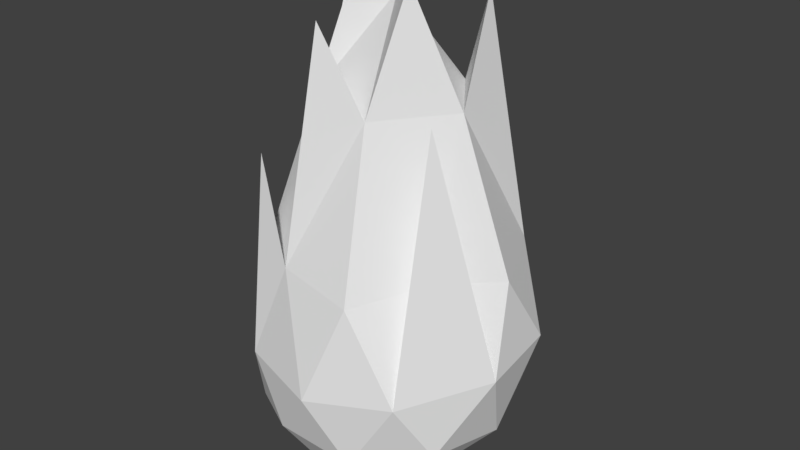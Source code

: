 # Source: FireBigBAll.blend  (saved by Blender 2.79.0; exported with 4.5.12 LTS)
import bpy
from mathutils import Matrix  # noqa: F401  (used for matrix-valued properties, if any)

bpy.ops.wm.read_factory_settings(use_empty=True)
scene = bpy.context.scene
scene.name = 'Scene'

# ---- collections
col_collection_1 = bpy.data.collections.new('Collection 1'); scene.collection.children.link(col_collection_1)

# ---- world
world_world = bpy.data.worlds.new('World'); scene.world = world_world
world_world.color = (0.05088, 0.05088, 0.05088)
world_world.use_sun_shadow = False
world_world.sun_shadow_jitter_overblur = 0.0
world_world.cycles.sampling_method = 'MANUAL'

# ---- meshes
me_icosphere = bpy.data.meshes.new('Icosphere')
me_icosphere.from_pydata([(0.08684, -0.1925, -1.0), (0.768, -0.5559, -0.434), (-0.2653, -0.9106, -0.4731), (-0.8242, -0.1591, -0.4098), (-0.2552, 0.8033, -0.4472), (0.7239, 0.5265, -0.3885), (0.2847, -0.8546, 0.6352), (-0.693, -0.5413, 0.6644), (-0.7236, 0.5257, 0.6493), (0.2764, 0.8506, 0.6493), (0.9051, 0.01472, 0.6819), (0.0, 0.0, 2.398), (-0.1355, -0.6766, -0.8515), (0.4895, -0.4867, -0.8506), (0.2948, -0.8647, -0.5467), (0.885, -0.01274, -0.4715), (0.4769, 0.3026, -0.8506), (-0.5029, -0.2453, -0.8514), (-0.6653, -0.6882, -0.5089), (-0.07769, 0.5474, -0.8507), (-0.6678, 0.4694, -0.5257), (0.2802, 0.8129, -0.5257), (1.007, -0.2315, 0.08913), (0.9694, 0.3343, 0.1508), (0.0437, -1.021, -0.06296), (0.6189, -0.7899, -0.01014), (-0.8007, -0.4163, 0.07609), (-0.5332, -0.8755, -0.0009563), (-0.5878, 0.7642, 0.0), (-0.9065, 0.2863, 0.02201), (0.5878, 0.8089, 0.04744), (0.0, 0.9475, 0.0), (0.6199, -0.3741, 0.7311), (-0.2582, -0.8112, 0.7214), (-0.8359, -0.007521, 0.7351), (-0.2629, 0.809, 0.7278), (0.6882, 0.5, 0.744), (0.1625, -0.5, 1.732), (0.5257, 0.0, 1.732), (-0.4253, -0.309, 1.732), (-0.4253, 0.309, 1.732), (0.1625, 0.5, 1.732), (-0.6665, 0.2782, 2.317), (-0.2835, 0.0, 2.651), (0.2294, -0.1667, 2.533), (-0.1752, -0.5393, 2.301), (0.4588, 0.3333, 2.431), (-0.5248, -0.7146, 1.416), (0.004506, 0.8866, 1.835), (0.5897, -0.3989, 1.774)], [], [(0, 13, 12), (1, 13, 15), (0, 12, 17), (0, 17, 19), (0, 19, 16), (1, 15, 22), (2, 14, 24), (3, 18, 26), (4, 20, 28), (5, 21, 30), (1, 22, 25), (2, 24, 27), (3, 26, 29), (4, 28, 31), (5, 30, 23), (6, 32, 37), (7, 33, 39), (34, 40, 42), (9, 35, 41), (10, 36, 38), (38, 41, 11), (36, 41, 46), (36, 9, 41), (41, 40, 11), (41, 35, 40), (35, 8, 40), (40, 39, 43), (40, 34, 39), (34, 7, 39), (39, 37, 11), (33, 37, 45), (33, 6, 37), (37, 38, 44), (37, 32, 38), (32, 10, 38), (23, 36, 10), (23, 30, 36), (30, 9, 36), (31, 35, 48), (31, 28, 35), (28, 8, 35), (29, 34, 8), (29, 26, 34), (26, 7, 34), (27, 33, 47), (27, 24, 33), (24, 6, 33), (25, 32, 6), (22, 32, 49), (22, 10, 32), (30, 31, 9), (30, 21, 31), (21, 4, 31), (28, 29, 8), (28, 20, 29), (20, 3, 29), (26, 27, 7), (26, 18, 27), (18, 2, 27), (24, 25, 6), (24, 14, 25), (14, 1, 25), (22, 23, 10), (22, 15, 23), (15, 5, 23), (16, 21, 5), (16, 19, 21), (19, 4, 21), (19, 20, 4), (19, 17, 20), (17, 3, 20), (17, 18, 3), (17, 12, 18), (12, 2, 18), (15, 16, 5), (15, 13, 16), (13, 0, 16), (12, 14, 2), (12, 13, 14), (13, 1, 14), (40, 8, 42), (8, 34, 42), (11, 40, 43), (39, 11, 43), (11, 37, 44), (38, 11, 44), (39, 33, 45), (37, 39, 45), (38, 36, 46), (41, 38, 46), (33, 7, 47), (7, 27, 47), (35, 9, 48), (9, 31, 48), (25, 22, 49), (32, 25, 49)])
me_icosphere.use_remesh_preserve_volume = False
me_icosphere.use_remesh_preserve_attributes = False
me_icosphere.use_mirror_vertex_groups = False
me_icosphere.update()

# ---- objects
ob_icosphere = bpy.data.objects.new('Icosphere', me_icosphere)

# ---- transforms, parenting, visibility, modifiers, constraints
ob_icosphere.location = (0.0, 0.0, 0.0)
ob_icosphere.lineart.crease_threshold = 0.0

# ---- collection membership
col_collection_1.objects.link(ob_icosphere)

# ---- scene / render settings (as saved in the file)
scene.frame_start = 1; scene.frame_end = 250; scene.frame_set(1)
scene.render.engine = 'BLENDER_EEVEE_NEXT'
scene.render.resolution_percentage = 50
scene.render.dither_intensity = 0.0
scene.cycles.use_denoising = False
scene.cycles.samples = 128
scene.cycles.sampling_pattern = 'TABULATED_SOBOL'
scene.cycles.use_adaptive_sampling = False
scene.cycles.use_light_tree = False
scene.cycles.blur_glossy = 0.0
scene.cycles.sample_clamp_indirect = 0.0
scene.view_settings.view_transform = 'Standard'
bpy.context.view_layer.update()

# ---- added for rendering (the .blend has no active camera and no usable light): camera, sun
cam_auto = bpy.data.cameras.new('AutoCamera')
cam_auto.lens = 50.0
cam_auto.sensor_width = 36.0
cam_auto.clip_end = 1000.0
ob_auto_camera = bpy.data.objects.new('AutoCamera', cam_auto)
scene.collection.objects.link(ob_auto_camera)
ob_auto_camera.location = (4.27719, -5.10885, 4.20718)
ob_auto_camera.rotation_euler = (1.09748, -7.21219e-08, 0.694738)
scene.camera = ob_auto_camera
light_auto_sun = bpy.data.lights.new('AutoSun', 'SUN')
light_auto_sun.energy = 3.0
light_auto_sun.angle = 0.0523599
ob_auto_sun = bpy.data.objects.new('AutoSun', light_auto_sun)
scene.collection.objects.link(ob_auto_sun)
ob_auto_sun.rotation_euler = (0.872665, 0.174533, 0.523599)
bpy.context.view_layer.update()

